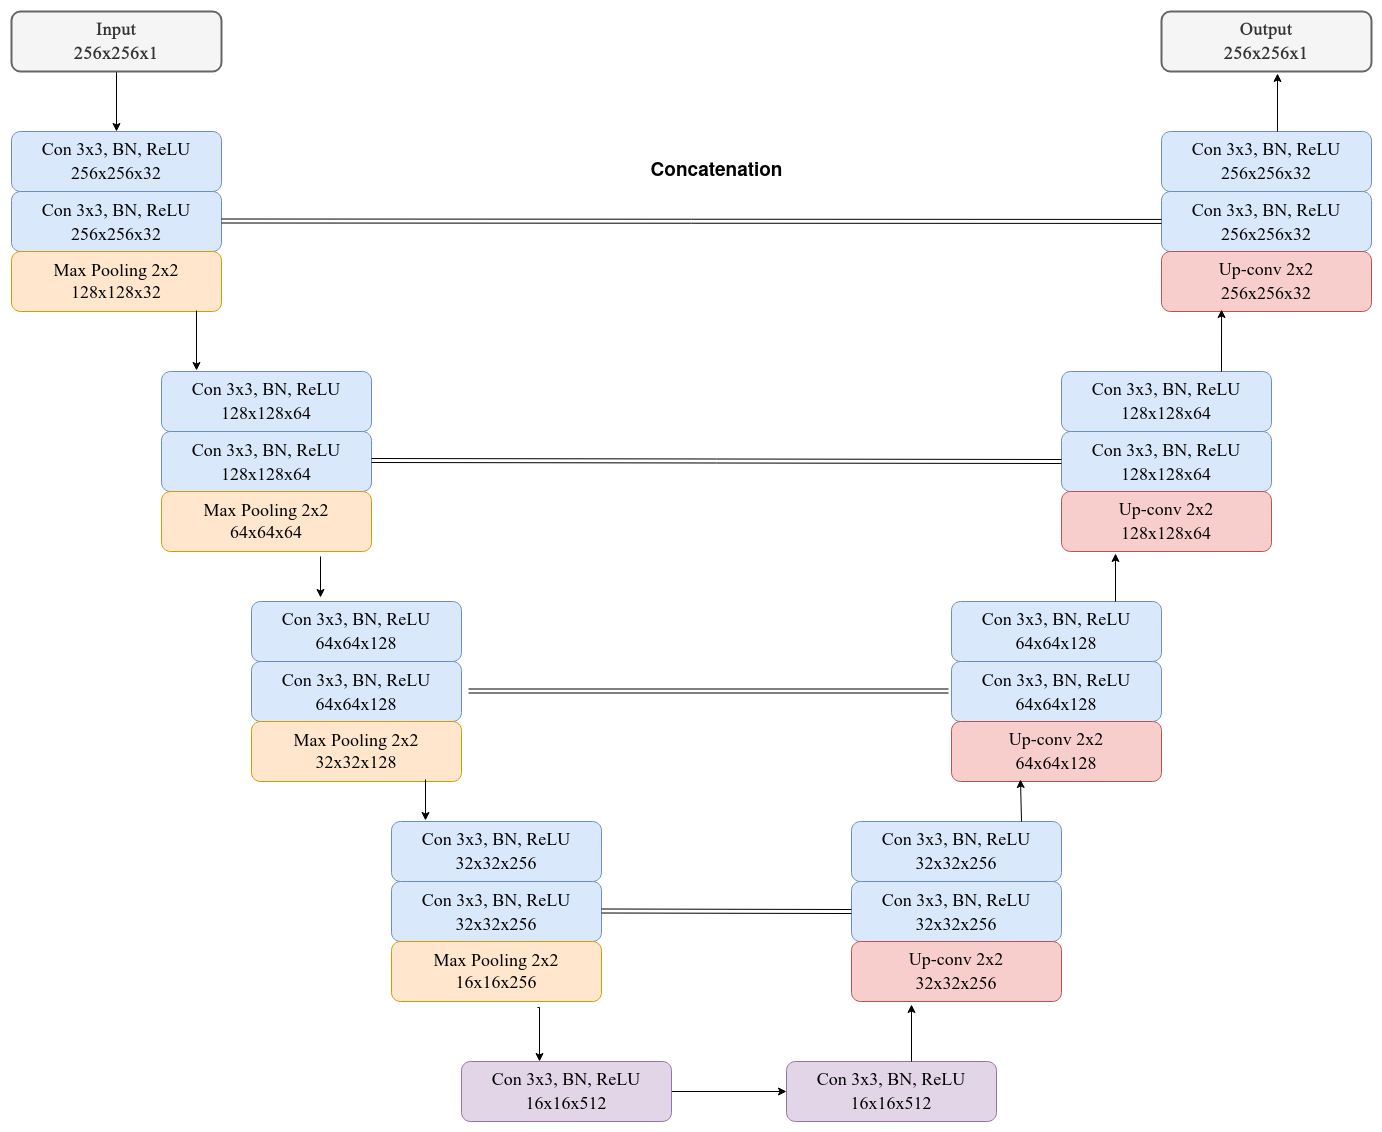

The diagram above was exported from draw.io. Its source (the exported page's mxGraphModel, read from the mxfile embedded in the PNG):
<mxGraphModel dx="2286" dy="1279" grid="1" gridSize="10" guides="1" tooltips="1" connect="1" arrows="1" fold="1" page="1" pageScale="1" pageWidth="850" pageHeight="1100" math="0" shadow="0">
  <root>
    <mxCell id="0" />
    <mxCell id="1" parent="0" />
    <mxCell id="BG2R6y-SOGe9o_Rf0iIZ-41" style="edgeStyle=orthogonalEdgeStyle;rounded=0;orthogonalLoop=1;jettySize=auto;html=1;exitX=0.5;exitY=1;exitDx=0;exitDy=0;entryX=0.5;entryY=0;entryDx=0;entryDy=0;" edge="1" parent="1" source="BG2R6y-SOGe9o_Rf0iIZ-1" target="BG2R6y-SOGe9o_Rf0iIZ-3">
      <mxGeometry relative="1" as="geometry" />
    </mxCell>
    <mxCell id="BG2R6y-SOGe9o_Rf0iIZ-1" value="&lt;div style=&quot;font-size: 18px;&quot;&gt;&lt;b&gt;&lt;font style=&quot;font-size: 18px;&quot; face=&quot;Times New Roman&quot;&gt;&lt;font style=&quot;font-size: 18px;&quot;&gt;Input&lt;/font&gt;&lt;/font&gt;&lt;/b&gt;&lt;/div&gt;&lt;div style=&quot;font-size: 18px;&quot;&gt;&lt;b&gt;&lt;font style=&quot;font-size: 18px;&quot; face=&quot;Times New Roman&quot;&gt;&lt;font style=&quot;font-size: 18px;&quot;&gt;256x256x1&lt;/font&gt;&lt;/font&gt;&lt;font style=&quot;font-size: 18px;&quot; face=&quot;Times New Roman&quot;&gt;&lt;br&gt;&lt;/font&gt;&lt;/b&gt;&lt;/div&gt;" style="rounded=1;whiteSpace=wrap;html=1;fillColor=#f5f5f5;strokeColor=#666666;strokeWidth=2;fontColor=#333333;" vertex="1" parent="1">
      <mxGeometry x="30" y="40" width="210" height="60" as="geometry" />
    </mxCell>
    <mxCell id="BG2R6y-SOGe9o_Rf0iIZ-3" value="&lt;div style=&quot;font-size: 18px;&quot;&gt;&lt;font face=&quot;Times New Roman&quot; style=&quot;font-size: 18px;&quot;&gt;Con 3x3, BN, ReLU&lt;/font&gt;&lt;/div&gt;&lt;div style=&quot;font-size: 18px;&quot;&gt;&lt;font face=&quot;Times New Roman&quot; style=&quot;font-size: 18px;&quot;&gt;256x256x32&lt;/font&gt;&lt;br&gt; &lt;/div&gt;" style="rounded=1;whiteSpace=wrap;html=1;fillColor=#dae8fc;strokeColor=#6c8ebf;" vertex="1" parent="1">
      <mxGeometry x="30" y="160" width="210" height="60" as="geometry" />
    </mxCell>
    <mxCell id="BG2R6y-SOGe9o_Rf0iIZ-4" value="&lt;div style=&quot;font-size: 18px;&quot;&gt;&lt;font face=&quot;Times New Roman&quot;&gt;&lt;b&gt;Output&lt;/b&gt;&lt;/font&gt;&lt;/div&gt;&lt;div style=&quot;font-size: 18px;&quot;&gt;&lt;font style=&quot;font-size: 18px;&quot; face=&quot;Times New Roman&quot;&gt;&lt;b&gt;&lt;font style=&quot;font-size: 18px;&quot;&gt;256x256x1&lt;/font&gt;&lt;/b&gt;&lt;/font&gt;&lt;font style=&quot;font-size: 18px;&quot; face=&quot;Times New Roman&quot;&gt;&lt;br&gt;&lt;/font&gt;&lt;/div&gt;" style="rounded=1;whiteSpace=wrap;html=1;fillColor=#f5f5f5;strokeColor=#666666;strokeWidth=2;fontColor=#333333;" vertex="1" parent="1">
      <mxGeometry x="1180" y="40" width="210" height="60" as="geometry" />
    </mxCell>
    <mxCell id="BG2R6y-SOGe9o_Rf0iIZ-5" value="&lt;div style=&quot;font-size: 18px;&quot;&gt;&lt;font face=&quot;Times New Roman&quot; style=&quot;font-size: 18px;&quot;&gt;Con 3x3, BN, ReLU&lt;/font&gt;&lt;/div&gt;&lt;font face=&quot;Times New Roman&quot; style=&quot;font-size: 18px;&quot;&gt;256x256x32&lt;/font&gt;" style="rounded=1;whiteSpace=wrap;html=1;fillColor=#dae8fc;strokeColor=#6c8ebf;" vertex="1" parent="1">
      <mxGeometry x="30" y="220" width="210" height="60" as="geometry" />
    </mxCell>
    <mxCell id="BG2R6y-SOGe9o_Rf0iIZ-6" value="&lt;div&gt;&lt;font style=&quot;font-size: 18px;&quot; face=&quot;Times New Roman&quot;&gt;Max Pooling 2x2&lt;/font&gt;&lt;/div&gt;&lt;div style=&quot;font-size: 18px;&quot;&gt;&lt;font face=&quot;Times New Roman&quot;&gt;128x128x32&lt;/font&gt;&lt;br&gt;&lt;/div&gt;" style="rounded=1;whiteSpace=wrap;html=1;fillColor=#ffe6cc;strokeColor=#d79b00;" vertex="1" parent="1">
      <mxGeometry x="30" y="280" width="210" height="60" as="geometry" />
    </mxCell>
    <mxCell id="BG2R6y-SOGe9o_Rf0iIZ-16" value="&lt;div style=&quot;font-size: 18px;&quot;&gt;&lt;font face=&quot;Times New Roman&quot; style=&quot;font-size: 18px;&quot;&gt;Con 3x3, BN, ReLU&lt;/font&gt;&lt;/div&gt;&lt;div style=&quot;font-size: 18px;&quot;&gt;&lt;font face=&quot;Times New Roman&quot; style=&quot;font-size: 18px;&quot;&gt;128x128x64&lt;/font&gt;&lt;br&gt; &lt;/div&gt;" style="rounded=1;whiteSpace=wrap;html=1;fillColor=#dae8fc;strokeColor=#6c8ebf;" vertex="1" parent="1">
      <mxGeometry x="180" y="400" width="210" height="60" as="geometry" />
    </mxCell>
    <mxCell id="BG2R6y-SOGe9o_Rf0iIZ-17" value="&lt;div style=&quot;font-size: 18px;&quot;&gt;&lt;font face=&quot;Times New Roman&quot; style=&quot;font-size: 18px;&quot;&gt;Con 3x3, BN, ReLU&lt;/font&gt;&lt;/div&gt;&lt;font face=&quot;Times New Roman&quot; style=&quot;font-size: 18px;&quot;&gt;128x128x64&lt;/font&gt;" style="rounded=1;whiteSpace=wrap;html=1;fillColor=#dae8fc;strokeColor=#6c8ebf;" vertex="1" parent="1">
      <mxGeometry x="180" y="460" width="210" height="60" as="geometry" />
    </mxCell>
    <mxCell id="BG2R6y-SOGe9o_Rf0iIZ-18" value="&lt;div&gt;&lt;font style=&quot;font-size: 18px;&quot; face=&quot;Times New Roman&quot;&gt;Max Pooling 2x2&lt;/font&gt;&lt;/div&gt;&lt;div style=&quot;font-size: 18px;&quot;&gt;&lt;font face=&quot;Times New Roman&quot;&gt;64x64x64&lt;/font&gt;&lt;br&gt;&lt;/div&gt;" style="rounded=1;whiteSpace=wrap;html=1;fillColor=#ffe6cc;strokeColor=#d79b00;" vertex="1" parent="1">
      <mxGeometry x="180" y="520" width="210" height="60" as="geometry" />
    </mxCell>
    <mxCell id="BG2R6y-SOGe9o_Rf0iIZ-19" value="&lt;div style=&quot;font-size: 18px;&quot;&gt;&lt;font face=&quot;Times New Roman&quot; style=&quot;font-size: 18px;&quot;&gt;Con 3x3, BN, ReLU&lt;/font&gt;&lt;/div&gt;&lt;div style=&quot;font-size: 18px;&quot;&gt;&lt;font face=&quot;Times New Roman&quot;&gt;64x64x128&lt;/font&gt;&lt;br&gt; &lt;/div&gt;" style="rounded=1;whiteSpace=wrap;html=1;fillColor=#dae8fc;strokeColor=#6c8ebf;" vertex="1" parent="1">
      <mxGeometry x="270" y="630" width="210" height="60" as="geometry" />
    </mxCell>
    <mxCell id="BG2R6y-SOGe9o_Rf0iIZ-20" value="&lt;div style=&quot;font-size: 18px;&quot;&gt;&lt;font face=&quot;Times New Roman&quot; style=&quot;font-size: 18px;&quot;&gt;Con 3x3, BN, ReLU&lt;/font&gt;&lt;/div&gt;&lt;font style=&quot;font-size: 18px;&quot; face=&quot;Times New Roman&quot;&gt;64x64x128&lt;/font&gt;" style="rounded=1;whiteSpace=wrap;html=1;fillColor=#dae8fc;strokeColor=#6c8ebf;" vertex="1" parent="1">
      <mxGeometry x="270" y="690" width="210" height="60" as="geometry" />
    </mxCell>
    <mxCell id="BG2R6y-SOGe9o_Rf0iIZ-21" value="&lt;div&gt;&lt;font style=&quot;font-size: 18px;&quot; face=&quot;Times New Roman&quot;&gt;Max Pooling 2x2&lt;/font&gt;&lt;/div&gt;&lt;div style=&quot;font-size: 18px;&quot;&gt;&lt;font face=&quot;Times New Roman&quot;&gt;32x32x128&lt;/font&gt;&lt;br&gt;&lt;/div&gt;" style="rounded=1;whiteSpace=wrap;html=1;fillColor=#ffe6cc;strokeColor=#d79b00;" vertex="1" parent="1">
      <mxGeometry x="270" y="750" width="210" height="60" as="geometry" />
    </mxCell>
    <mxCell id="BG2R6y-SOGe9o_Rf0iIZ-22" value="&lt;div style=&quot;font-size: 18px;&quot;&gt;&lt;font face=&quot;Times New Roman&quot; style=&quot;font-size: 18px;&quot;&gt;Con 3x3, BN, ReLU&lt;/font&gt;&lt;/div&gt;&lt;div style=&quot;font-size: 18px;&quot;&gt;&lt;font face=&quot;Times New Roman&quot;&gt;32x32x256&lt;/font&gt;&lt;br&gt; &lt;/div&gt;" style="rounded=1;whiteSpace=wrap;html=1;fillColor=#dae8fc;strokeColor=#6c8ebf;" vertex="1" parent="1">
      <mxGeometry x="410" y="850" width="210" height="60" as="geometry" />
    </mxCell>
    <mxCell id="BG2R6y-SOGe9o_Rf0iIZ-23" value="&lt;div style=&quot;font-size: 18px;&quot;&gt;&lt;font face=&quot;Times New Roman&quot; style=&quot;font-size: 18px;&quot;&gt;Con 3x3, BN, ReLU&lt;/font&gt;&lt;/div&gt;&lt;font style=&quot;font-size: 18px;&quot; face=&quot;Times New Roman&quot;&gt;32x32x256&lt;/font&gt;" style="rounded=1;whiteSpace=wrap;html=1;fillColor=#dae8fc;strokeColor=#6c8ebf;" vertex="1" parent="1">
      <mxGeometry x="410" y="910" width="210" height="60" as="geometry" />
    </mxCell>
    <mxCell id="BG2R6y-SOGe9o_Rf0iIZ-24" value="&lt;div&gt;&lt;font style=&quot;font-size: 18px;&quot; face=&quot;Times New Roman&quot;&gt;Max Pooling 2x2&lt;/font&gt;&lt;/div&gt;&lt;div style=&quot;font-size: 18px;&quot;&gt;&lt;font face=&quot;Times New Roman&quot;&gt;16x16x256&lt;/font&gt;&lt;br&gt;&lt;/div&gt;" style="rounded=1;whiteSpace=wrap;html=1;fillColor=#ffe6cc;strokeColor=#d79b00;" vertex="1" parent="1">
      <mxGeometry x="410" y="970" width="210" height="60" as="geometry" />
    </mxCell>
    <mxCell id="BG2R6y-SOGe9o_Rf0iIZ-64" style="edgeStyle=none;rounded=0;orthogonalLoop=1;jettySize=auto;html=1;exitX=1;exitY=0.5;exitDx=0;exitDy=0;" edge="1" parent="1" source="BG2R6y-SOGe9o_Rf0iIZ-25" target="BG2R6y-SOGe9o_Rf0iIZ-26">
      <mxGeometry relative="1" as="geometry" />
    </mxCell>
    <mxCell id="BG2R6y-SOGe9o_Rf0iIZ-25" value="&lt;div style=&quot;font-size: 18px;&quot;&gt;&lt;font face=&quot;Times New Roman&quot; style=&quot;font-size: 18px;&quot;&gt;Con 3x3, BN, ReLU&lt;/font&gt;&lt;/div&gt;&lt;div style=&quot;font-size: 18px;&quot;&gt;&lt;font face=&quot;Times New Roman&quot;&gt;16x16x512&lt;/font&gt;&lt;br&gt; &lt;/div&gt;" style="rounded=1;whiteSpace=wrap;html=1;fillColor=#e1d5e7;strokeColor=#9673a6;" vertex="1" parent="1">
      <mxGeometry x="480" y="1090" width="210" height="60" as="geometry" />
    </mxCell>
    <mxCell id="BG2R6y-SOGe9o_Rf0iIZ-26" value="&lt;div style=&quot;font-size: 18px;&quot;&gt;&lt;font face=&quot;Times New Roman&quot; style=&quot;font-size: 18px;&quot;&gt;Con 3x3, BN, ReLU&lt;/font&gt;&lt;/div&gt;&lt;div style=&quot;font-size: 18px;&quot;&gt;&lt;font face=&quot;Times New Roman&quot;&gt;16x16x512&lt;/font&gt;&lt;br&gt; &lt;/div&gt;" style="rounded=1;whiteSpace=wrap;html=1;fillColor=#e1d5e7;strokeColor=#9673a6;" vertex="1" parent="1">
      <mxGeometry x="805" y="1090" width="210" height="60" as="geometry" />
    </mxCell>
    <mxCell id="BG2R6y-SOGe9o_Rf0iIZ-27" value="&lt;div style=&quot;font-size: 18px;&quot;&gt;&lt;font face=&quot;Times New Roman&quot; style=&quot;font-size: 18px;&quot;&gt;Con 3x3, BN, ReLU&lt;/font&gt;&lt;/div&gt;&lt;div style=&quot;font-size: 18px;&quot;&gt;&lt;font face=&quot;Times New Roman&quot;&gt;32x32x256&lt;/font&gt;&lt;br&gt; &lt;/div&gt;" style="rounded=1;whiteSpace=wrap;html=1;fillColor=#dae8fc;strokeColor=#6c8ebf;" vertex="1" parent="1">
      <mxGeometry x="870" y="850" width="210" height="60" as="geometry" />
    </mxCell>
    <mxCell id="BG2R6y-SOGe9o_Rf0iIZ-28" value="&lt;div style=&quot;font-size: 18px;&quot;&gt;&lt;font face=&quot;Times New Roman&quot; style=&quot;font-size: 18px;&quot;&gt;Con 3x3, BN, ReLU&lt;/font&gt;&lt;/div&gt;&lt;font style=&quot;font-size: 18px;&quot; face=&quot;Times New Roman&quot;&gt;32x32x256&lt;/font&gt;" style="rounded=1;whiteSpace=wrap;html=1;fillColor=#dae8fc;strokeColor=#6c8ebf;" vertex="1" parent="1">
      <mxGeometry x="870" y="910" width="210" height="60" as="geometry" />
    </mxCell>
    <mxCell id="BG2R6y-SOGe9o_Rf0iIZ-29" value="&lt;div style=&quot;font-size: 18px;&quot;&gt;&lt;font style=&quot;font-size: 18px;&quot; face=&quot;Times New Roman&quot;&gt;Up-conv 2x2&lt;br&gt;&lt;/font&gt;&lt;/div&gt;&lt;div style=&quot;font-size: 18px;&quot;&gt;&lt;font face=&quot;Times New Roman&quot;&gt;32x32x256&lt;/font&gt;&lt;br&gt;&lt;/div&gt;" style="rounded=1;whiteSpace=wrap;html=1;fillColor=#f8cecc;strokeColor=#b85450;" vertex="1" parent="1">
      <mxGeometry x="870" y="970" width="210" height="60" as="geometry" />
    </mxCell>
    <mxCell id="BG2R6y-SOGe9o_Rf0iIZ-30" value="&lt;div style=&quot;font-size: 18px;&quot;&gt;&lt;font face=&quot;Times New Roman&quot; style=&quot;font-size: 18px;&quot;&gt;Con 3x3, BN, ReLU&lt;/font&gt;&lt;/div&gt;&lt;div style=&quot;font-size: 18px;&quot;&gt;&lt;font face=&quot;Times New Roman&quot;&gt;64x64x128&lt;/font&gt; &lt;/div&gt;" style="rounded=1;whiteSpace=wrap;html=1;fillColor=#dae8fc;strokeColor=#6c8ebf;" vertex="1" parent="1">
      <mxGeometry x="970" y="630" width="210" height="60" as="geometry" />
    </mxCell>
    <mxCell id="BG2R6y-SOGe9o_Rf0iIZ-31" value="&lt;div style=&quot;font-size: 18px;&quot;&gt;&lt;font face=&quot;Times New Roman&quot; style=&quot;font-size: 18px;&quot;&gt;Con 3x3, BN, ReLU&lt;/font&gt;&lt;/div&gt;&lt;font style=&quot;font-size: 18px;&quot; face=&quot;Times New Roman&quot;&gt;64x64x128&lt;/font&gt;" style="rounded=1;whiteSpace=wrap;html=1;fillColor=#dae8fc;strokeColor=#6c8ebf;" vertex="1" parent="1">
      <mxGeometry x="970" y="690" width="210" height="60" as="geometry" />
    </mxCell>
    <mxCell id="BG2R6y-SOGe9o_Rf0iIZ-32" value="&lt;div style=&quot;font-size: 18px;&quot;&gt;&lt;font style=&quot;font-size: 18px;&quot; face=&quot;Times New Roman&quot;&gt;Up-conv 2x2&lt;br&gt;&lt;/font&gt;&lt;/div&gt;&lt;div style=&quot;font-size: 18px;&quot;&gt;&lt;font face=&quot;Times New Roman&quot;&gt;64x64x128&lt;/font&gt;&lt;br&gt;&lt;/div&gt;" style="rounded=1;whiteSpace=wrap;html=1;fillColor=#f8cecc;strokeColor=#b85450;" vertex="1" parent="1">
      <mxGeometry x="970" y="750" width="210" height="60" as="geometry" />
    </mxCell>
    <mxCell id="BG2R6y-SOGe9o_Rf0iIZ-33" value="&lt;div style=&quot;font-size: 18px;&quot;&gt;&lt;font face=&quot;Times New Roman&quot; style=&quot;font-size: 18px;&quot;&gt;Con 3x3, BN, ReLU&lt;/font&gt;&lt;/div&gt;&lt;div style=&quot;font-size: 18px;&quot;&gt;&lt;font face=&quot;Times New Roman&quot;&gt;128x128x64&lt;/font&gt; &lt;/div&gt;" style="rounded=1;whiteSpace=wrap;html=1;fillColor=#dae8fc;strokeColor=#6c8ebf;" vertex="1" parent="1">
      <mxGeometry x="1080" y="400" width="210" height="60" as="geometry" />
    </mxCell>
    <mxCell id="BG2R6y-SOGe9o_Rf0iIZ-34" value="&lt;div style=&quot;font-size: 18px;&quot;&gt;&lt;font face=&quot;Times New Roman&quot; style=&quot;font-size: 18px;&quot;&gt;Con 3x3, BN, ReLU&lt;/font&gt;&lt;/div&gt;&lt;font style=&quot;font-size: 18px;&quot; face=&quot;Times New Roman&quot;&gt;128x128x64&lt;/font&gt;" style="rounded=1;whiteSpace=wrap;html=1;fillColor=#dae8fc;strokeColor=#6c8ebf;" vertex="1" parent="1">
      <mxGeometry x="1080" y="460" width="210" height="60" as="geometry" />
    </mxCell>
    <mxCell id="BG2R6y-SOGe9o_Rf0iIZ-35" value="&lt;div style=&quot;font-size: 18px;&quot;&gt;&lt;font style=&quot;font-size: 18px;&quot; face=&quot;Times New Roman&quot;&gt;Up-conv 2x2&lt;br&gt;&lt;/font&gt;&lt;/div&gt;&lt;div style=&quot;font-size: 18px;&quot;&gt;&lt;font face=&quot;Times New Roman&quot;&gt;128x128x64&lt;/font&gt;&lt;br&gt;&lt;/div&gt;" style="rounded=1;whiteSpace=wrap;html=1;fillColor=#f8cecc;strokeColor=#b85450;" vertex="1" parent="1">
      <mxGeometry x="1080" y="520" width="210" height="60" as="geometry" />
    </mxCell>
    <mxCell id="BG2R6y-SOGe9o_Rf0iIZ-36" value="&lt;div style=&quot;font-size: 18px;&quot;&gt;&lt;font face=&quot;Times New Roman&quot; style=&quot;font-size: 18px;&quot;&gt;Con 3x3, BN, ReLU&lt;/font&gt;&lt;/div&gt;&lt;div style=&quot;font-size: 18px;&quot;&gt;&lt;font face=&quot;Times New Roman&quot;&gt;256x256x32&lt;/font&gt; &lt;/div&gt;" style="rounded=1;whiteSpace=wrap;html=1;fillColor=#dae8fc;strokeColor=#6c8ebf;" vertex="1" parent="1">
      <mxGeometry x="1180" y="160" width="210" height="60" as="geometry" />
    </mxCell>
    <mxCell id="BG2R6y-SOGe9o_Rf0iIZ-37" value="&lt;div style=&quot;font-size: 18px;&quot;&gt;&lt;font face=&quot;Times New Roman&quot; style=&quot;font-size: 18px;&quot;&gt;Con 3x3, BN, ReLU&lt;/font&gt;&lt;/div&gt;&lt;font style=&quot;font-size: 18px;&quot; face=&quot;Times New Roman&quot;&gt;256x256x32&lt;/font&gt;" style="rounded=1;whiteSpace=wrap;html=1;fillColor=#dae8fc;strokeColor=#6c8ebf;" vertex="1" parent="1">
      <mxGeometry x="1180" y="220" width="210" height="60" as="geometry" />
    </mxCell>
    <mxCell id="BG2R6y-SOGe9o_Rf0iIZ-38" value="&lt;div style=&quot;font-size: 18px;&quot;&gt;&lt;font style=&quot;font-size: 18px;&quot; face=&quot;Times New Roman&quot;&gt;Up-conv 2x2&lt;br&gt;&lt;/font&gt;&lt;/div&gt;&lt;div style=&quot;font-size: 18px;&quot;&gt;&lt;font face=&quot;Times New Roman&quot;&gt;256x256x32&lt;/font&gt;&lt;br&gt;&lt;/div&gt;" style="rounded=1;whiteSpace=wrap;html=1;fillColor=#f8cecc;strokeColor=#b85450;" vertex="1" parent="1">
      <mxGeometry x="1180" y="280" width="210" height="60" as="geometry" />
    </mxCell>
    <mxCell id="BG2R6y-SOGe9o_Rf0iIZ-43" style="edgeStyle=orthogonalEdgeStyle;rounded=0;orthogonalLoop=1;jettySize=auto;html=1;exitX=0.5;exitY=1;exitDx=0;exitDy=0;entryX=0.5;entryY=0;entryDx=0;entryDy=0;" edge="1" parent="1">
      <mxGeometry relative="1" as="geometry">
        <mxPoint x="215" y="339" as="sourcePoint" />
        <mxPoint x="215" y="399" as="targetPoint" />
      </mxGeometry>
    </mxCell>
    <mxCell id="BG2R6y-SOGe9o_Rf0iIZ-44" style="edgeStyle=orthogonalEdgeStyle;rounded=0;orthogonalLoop=1;jettySize=auto;html=1;entryX=0.5;entryY=0;entryDx=0;entryDy=0;" edge="1" parent="1">
      <mxGeometry relative="1" as="geometry">
        <mxPoint x="339" y="585" as="sourcePoint" />
        <mxPoint x="339" y="626" as="targetPoint" />
      </mxGeometry>
    </mxCell>
    <mxCell id="BG2R6y-SOGe9o_Rf0iIZ-46" style="edgeStyle=orthogonalEdgeStyle;rounded=0;orthogonalLoop=1;jettySize=auto;html=1;entryX=0.5;entryY=0;entryDx=0;entryDy=0;" edge="1" parent="1">
      <mxGeometry relative="1" as="geometry">
        <mxPoint x="444" y="808" as="sourcePoint" />
        <mxPoint x="444" y="849" as="targetPoint" />
      </mxGeometry>
    </mxCell>
    <mxCell id="BG2R6y-SOGe9o_Rf0iIZ-47" style="edgeStyle=orthogonalEdgeStyle;rounded=0;orthogonalLoop=1;jettySize=auto;html=1;exitX=0.695;exitY=1.1;exitDx=0;exitDy=0;exitPerimeter=0;" edge="1" parent="1" source="BG2R6y-SOGe9o_Rf0iIZ-24">
      <mxGeometry relative="1" as="geometry">
        <mxPoint x="558" y="1045" as="sourcePoint" />
        <mxPoint x="558" y="1090" as="targetPoint" />
        <Array as="points">
          <mxPoint x="558" y="1036" />
        </Array>
      </mxGeometry>
    </mxCell>
    <mxCell id="BG2R6y-SOGe9o_Rf0iIZ-59" style="edgeStyle=none;rounded=0;orthogonalLoop=1;jettySize=auto;html=1;entryX=0.286;entryY=0.967;entryDx=0;entryDy=0;entryPerimeter=0;" edge="1" parent="1" target="BG2R6y-SOGe9o_Rf0iIZ-38">
      <mxGeometry relative="1" as="geometry">
        <mxPoint x="1240" y="400" as="sourcePoint" />
      </mxGeometry>
    </mxCell>
    <mxCell id="BG2R6y-SOGe9o_Rf0iIZ-60" style="edgeStyle=none;rounded=0;orthogonalLoop=1;jettySize=auto;html=1;entryX=0.286;entryY=0.967;entryDx=0;entryDy=0;entryPerimeter=0;exitX=0.638;exitY=0;exitDx=0;exitDy=0;exitPerimeter=0;" edge="1" parent="1">
      <mxGeometry relative="1" as="geometry">
        <mxPoint x="1295.98" y="160" as="sourcePoint" />
        <mxPoint x="1296" y="102" as="targetPoint" />
      </mxGeometry>
    </mxCell>
    <mxCell id="BG2R6y-SOGe9o_Rf0iIZ-61" style="edgeStyle=none;rounded=0;orthogonalLoop=1;jettySize=auto;html=1;entryX=0.286;entryY=0.967;entryDx=0;entryDy=0;entryPerimeter=0;" edge="1" parent="1">
      <mxGeometry relative="1" as="geometry">
        <mxPoint x="1134" y="630" as="sourcePoint" />
        <mxPoint x="1134" y="582" as="targetPoint" />
      </mxGeometry>
    </mxCell>
    <mxCell id="BG2R6y-SOGe9o_Rf0iIZ-62" style="edgeStyle=none;rounded=0;orthogonalLoop=1;jettySize=auto;html=1;entryX=0.286;entryY=0.967;entryDx=0;entryDy=0;entryPerimeter=0;" edge="1" parent="1">
      <mxGeometry relative="1" as="geometry">
        <mxPoint x="1040" y="850" as="sourcePoint" />
        <mxPoint x="1039" y="808" as="targetPoint" />
      </mxGeometry>
    </mxCell>
    <mxCell id="BG2R6y-SOGe9o_Rf0iIZ-63" style="edgeStyle=none;rounded=0;orthogonalLoop=1;jettySize=auto;html=1;entryX=0.286;entryY=0.967;entryDx=0;entryDy=0;entryPerimeter=0;" edge="1" parent="1">
      <mxGeometry relative="1" as="geometry">
        <mxPoint x="930" y="1090" as="sourcePoint" />
        <mxPoint x="930" y="1033" as="targetPoint" />
      </mxGeometry>
    </mxCell>
    <mxCell id="BG2R6y-SOGe9o_Rf0iIZ-69" value="" style="shape=link;html=1;rounded=0;" edge="1" parent="1" target="BG2R6y-SOGe9o_Rf0iIZ-37">
      <mxGeometry width="100" relative="1" as="geometry">
        <mxPoint x="240" y="249.5" as="sourcePoint" />
        <mxPoint x="340" y="249.5" as="targetPoint" />
      </mxGeometry>
    </mxCell>
    <mxCell id="BG2R6y-SOGe9o_Rf0iIZ-70" value="" style="shape=link;html=1;rounded=0;entryX=0;entryY=0.5;entryDx=0;entryDy=0;" edge="1" parent="1" target="BG2R6y-SOGe9o_Rf0iIZ-34">
      <mxGeometry width="100" relative="1" as="geometry">
        <mxPoint x="390" y="489" as="sourcePoint" />
        <mxPoint x="1070" y="491" as="targetPoint" />
      </mxGeometry>
    </mxCell>
    <mxCell id="BG2R6y-SOGe9o_Rf0iIZ-71" value="" style="shape=link;html=1;rounded=0;" edge="1" parent="1">
      <mxGeometry width="100" relative="1" as="geometry">
        <mxPoint x="487" y="719.5" as="sourcePoint" />
        <mxPoint x="967" y="719.5" as="targetPoint" />
      </mxGeometry>
    </mxCell>
    <mxCell id="BG2R6y-SOGe9o_Rf0iIZ-72" style="edgeStyle=none;rounded=0;orthogonalLoop=1;jettySize=auto;html=1;entryX=0;entryY=0.5;entryDx=0;entryDy=0;" edge="1" parent="1" source="BG2R6y-SOGe9o_Rf0iIZ-31" target="BG2R6y-SOGe9o_Rf0iIZ-31">
      <mxGeometry relative="1" as="geometry" />
    </mxCell>
    <mxCell id="BG2R6y-SOGe9o_Rf0iIZ-73" value="" style="shape=link;html=1;rounded=0;" edge="1" parent="1">
      <mxGeometry width="100" relative="1" as="geometry">
        <mxPoint x="620" y="939.5" as="sourcePoint" />
        <mxPoint x="870" y="940" as="targetPoint" />
      </mxGeometry>
    </mxCell>
    <mxCell id="BG2R6y-SOGe9o_Rf0iIZ-74" value="&lt;b&gt;&lt;font style=&quot;font-size: 19px;&quot;&gt;Concatenation&lt;/font&gt;&lt;/b&gt;" style="text;html=1;align=center;verticalAlign=middle;resizable=0;points=[];autosize=1;strokeColor=none;fillColor=none;" vertex="1" parent="1">
      <mxGeometry x="655" y="180" width="160" height="40" as="geometry" />
    </mxCell>
  </root>
</mxGraphModel>